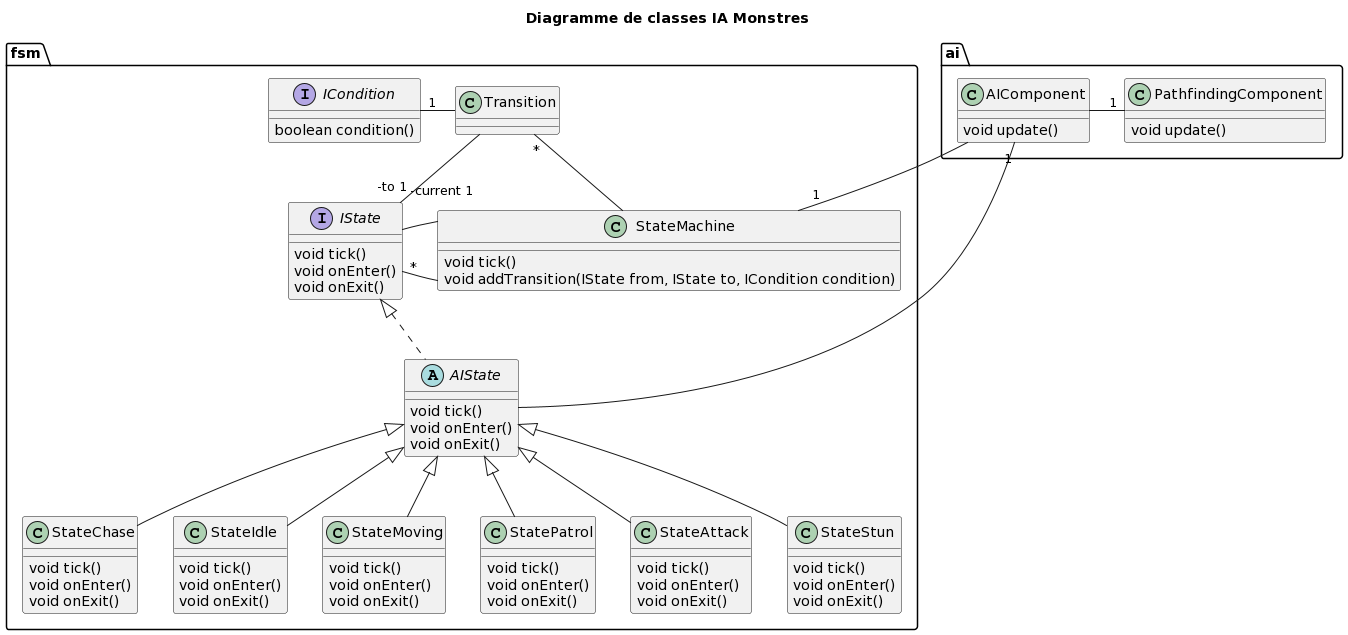

The diagram above was rendered by PlantUML. Its source (embedded in the PNG):
@startuml
title "Diagramme de classes IA Monstres"

package ai{
class PathfindingComponent{
void update()
}

class AIComponent{
void update()
}
}

package fsm{
class StateMachine{
void tick()
void addTransition(IState from, IState to, ICondition condition)
}

interface IState {
void tick()
void onEnter()
void onExit()
}

class Transition{

}

interface ICondition {
boolean condition()
}


abstract class AIState implements IState{
void tick()
void onEnter()
void onExit()
}

class StateChase extends AIState{
void tick()
void onEnter()
void onExit()
}

class StateIdle extends AIState{
void tick()
void onEnter()
void onExit()
}

class StateMoving extends AIState{
void tick()
void onEnter()
void onExit()
}

class StatePatrol extends AIState{
void tick()
void onEnter()
void onExit()
}


class StateAttack extends AIState{
void tick()
void onEnter()
void onExit()
}


class StateStun extends AIState{
void tick()
void onEnter()
void onExit()
}

}

AIComponent -"1" PathfindingComponent
AIComponent --"1" StateMachine

IState "*"- StateMachine
IState "-current 1"- StateMachine
Transition "*"- StateMachine
Transition --"-to 1" IState
ICondition "1"- Transition
AIComponent "1"-- AIState
@enduml